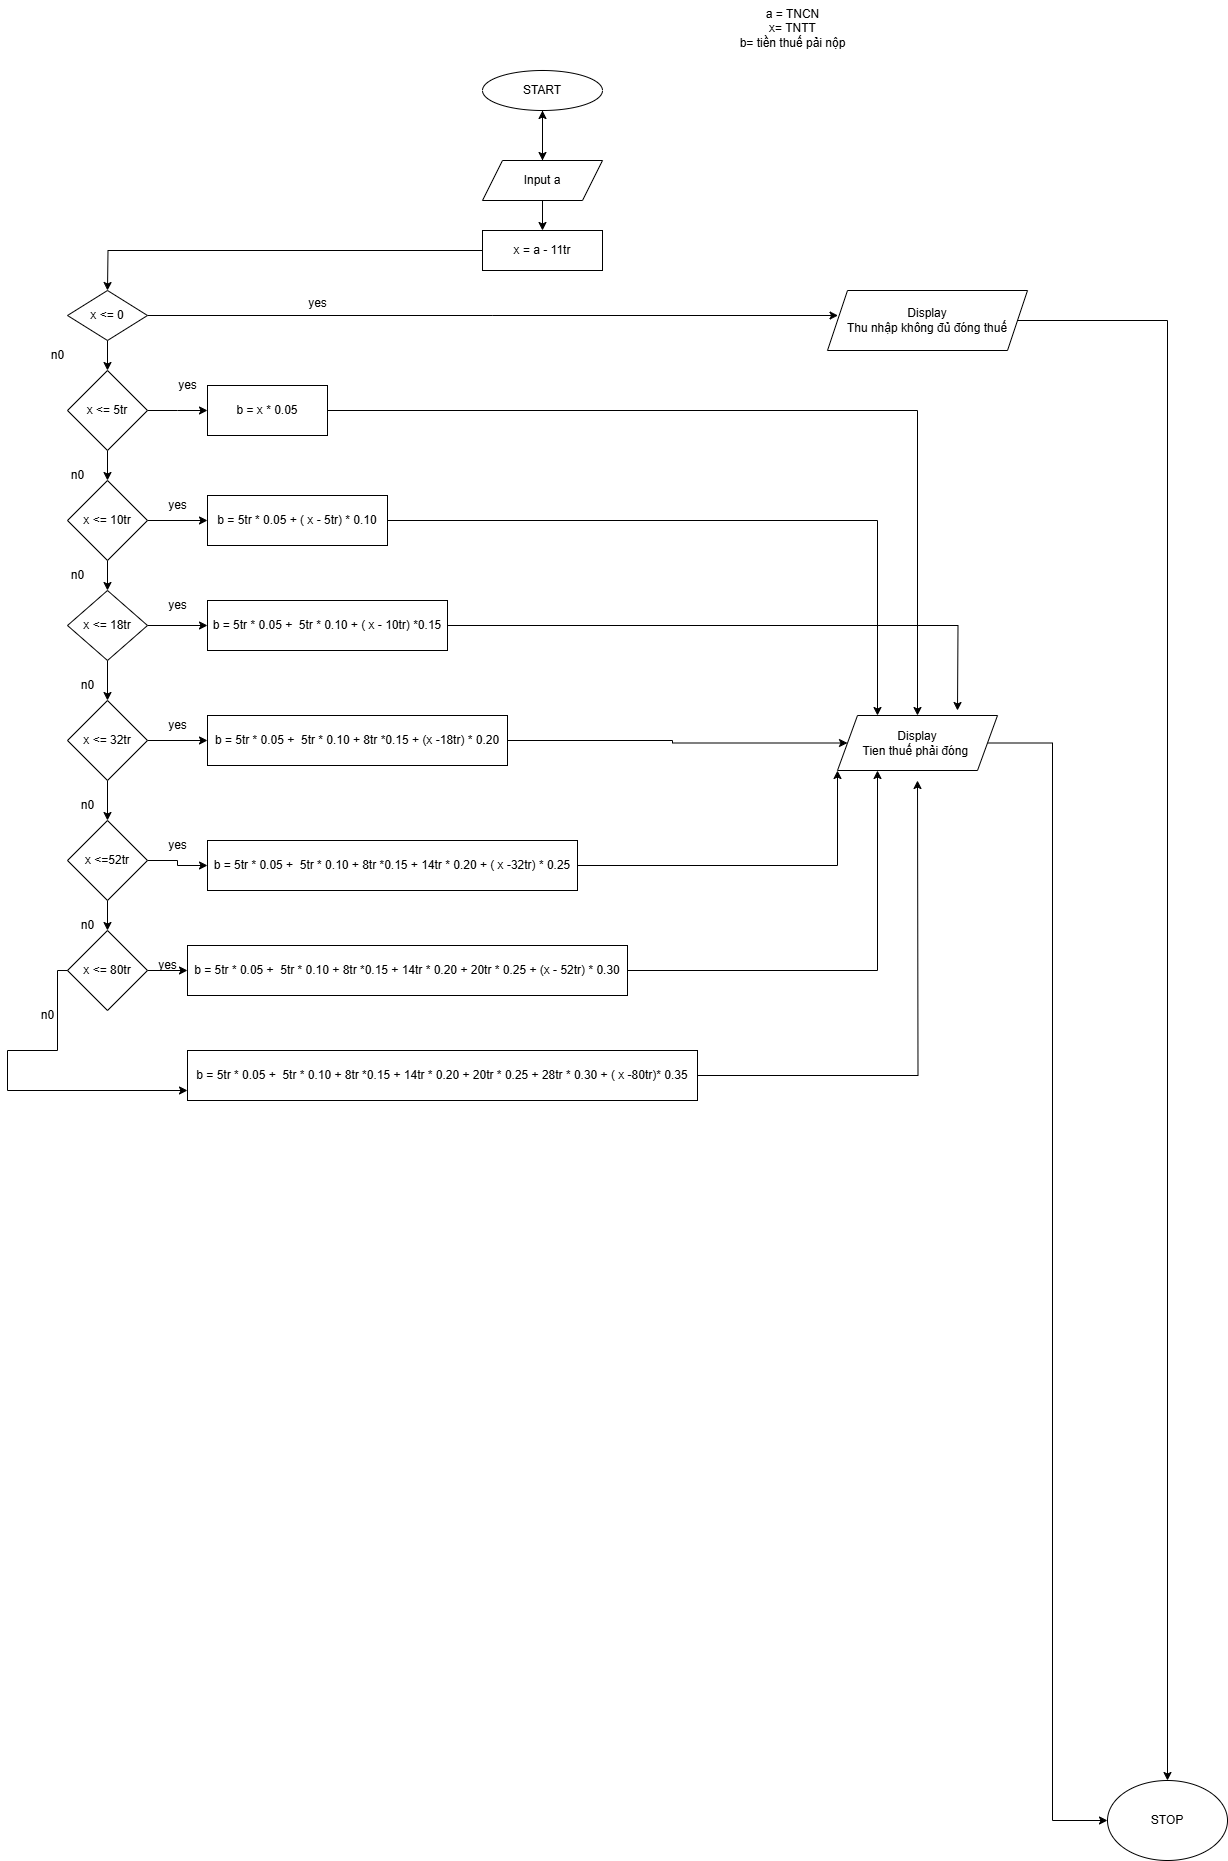

The diagram above was exported from draw.io. Its source (the exported page's mxGraphModel, read from the mxfile embedded in the PNG):
<mxGraphModel dx="3179" dy="2120" grid="1" gridSize="10" guides="1" tooltips="1" connect="1" arrows="1" fold="1" page="1" pageScale="1" pageWidth="850" pageHeight="1100" background="none" math="0" shadow="0">
  <root>
    <mxCell id="0" />
    <mxCell id="1" parent="0" />
    <mxCell id="-kFTbfcbW7Au0zWmniOe-1" value="START" style="ellipse;whiteSpace=wrap;html=1;" parent="1" vertex="1">
      <mxGeometry x="365" width="120" height="40" as="geometry" />
    </mxCell>
    <mxCell id="-kFTbfcbW7Au0zWmniOe-8" value="" style="edgeStyle=orthogonalEdgeStyle;rounded=0;orthogonalLoop=1;jettySize=auto;html=1;" parent="1" source="-kFTbfcbW7Au0zWmniOe-2" target="-kFTbfcbW7Au0zWmniOe-1" edge="1">
      <mxGeometry relative="1" as="geometry" />
    </mxCell>
    <mxCell id="J3zEKD1eV9151_9J36mC-2" style="edgeStyle=orthogonalEdgeStyle;rounded=0;orthogonalLoop=1;jettySize=auto;html=1;" parent="1" source="-kFTbfcbW7Au0zWmniOe-2" target="J3zEKD1eV9151_9J36mC-3" edge="1">
      <mxGeometry relative="1" as="geometry">
        <mxPoint x="425" y="160" as="targetPoint" />
      </mxGeometry>
    </mxCell>
    <mxCell id="-kFTbfcbW7Au0zWmniOe-2" value="Input a" style="shape=parallelogram;perimeter=parallelogramPerimeter;whiteSpace=wrap;html=1;fixedSize=1;" parent="1" vertex="1">
      <mxGeometry x="365" y="90" width="120" height="40" as="geometry" />
    </mxCell>
    <mxCell id="-kFTbfcbW7Au0zWmniOe-3" value="" style="endArrow=classic;html=1;rounded=0;" parent="1" edge="1">
      <mxGeometry width="50" height="50" relative="1" as="geometry">
        <mxPoint x="425" y="40" as="sourcePoint" />
        <mxPoint x="425" y="90" as="targetPoint" />
        <Array as="points">
          <mxPoint x="425" y="80" />
        </Array>
      </mxGeometry>
    </mxCell>
    <mxCell id="J3zEKD1eV9151_9J36mC-1" value="a = TNCN&lt;div&gt;x= TNTT&lt;/div&gt;&lt;div&gt;b= tiền thuế pải nộp&lt;/div&gt;&lt;div&gt;&lt;br&gt;&lt;/div&gt;" style="text;html=1;align=center;verticalAlign=middle;resizable=0;points=[];autosize=1;strokeColor=none;fillColor=none;" parent="1" vertex="1">
      <mxGeometry x="610" y="-70" width="130" height="70" as="geometry" />
    </mxCell>
    <mxCell id="J3zEKD1eV9151_9J36mC-4" style="edgeStyle=orthogonalEdgeStyle;rounded=0;orthogonalLoop=1;jettySize=auto;html=1;" parent="1" source="J3zEKD1eV9151_9J36mC-3" edge="1">
      <mxGeometry relative="1" as="geometry">
        <mxPoint x="-10" y="220.00000000000023" as="targetPoint" />
      </mxGeometry>
    </mxCell>
    <mxCell id="J3zEKD1eV9151_9J36mC-3" value="x = a - 11tr" style="rounded=0;whiteSpace=wrap;html=1;" parent="1" vertex="1">
      <mxGeometry x="365" y="160" width="120" height="40" as="geometry" />
    </mxCell>
    <mxCell id="J3zEKD1eV9151_9J36mC-6" style="edgeStyle=orthogonalEdgeStyle;rounded=0;orthogonalLoop=1;jettySize=auto;html=1;" parent="1" source="J3zEKD1eV9151_9J36mC-5" edge="1">
      <mxGeometry relative="1" as="geometry">
        <mxPoint x="720.5517578125" y="245.00000000000023" as="targetPoint" />
      </mxGeometry>
    </mxCell>
    <mxCell id="J3zEKD1eV9151_9J36mC-20" style="edgeStyle=orthogonalEdgeStyle;rounded=0;orthogonalLoop=1;jettySize=auto;html=1;entryX=0.5;entryY=0;entryDx=0;entryDy=0;" parent="1" source="J3zEKD1eV9151_9J36mC-5" target="J3zEKD1eV9151_9J36mC-14" edge="1">
      <mxGeometry relative="1" as="geometry" />
    </mxCell>
    <mxCell id="J3zEKD1eV9151_9J36mC-5" value="x &amp;lt;= 0" style="rhombus;whiteSpace=wrap;html=1;" parent="1" vertex="1">
      <mxGeometry x="-50" y="220" width="80" height="50" as="geometry" />
    </mxCell>
    <mxCell id="J3zEKD1eV9151_9J36mC-7" value="yes" style="text;html=1;align=center;verticalAlign=middle;resizable=0;points=[];autosize=1;strokeColor=none;fillColor=none;" parent="1" vertex="1">
      <mxGeometry x="180" y="218" width="40" height="30" as="geometry" />
    </mxCell>
    <mxCell id="J3zEKD1eV9151_9J36mC-10" style="edgeStyle=orthogonalEdgeStyle;rounded=0;orthogonalLoop=1;jettySize=auto;html=1;" parent="1" source="J3zEKD1eV9151_9J36mC-8" target="J3zEKD1eV9151_9J36mC-11" edge="1">
      <mxGeometry relative="1" as="geometry">
        <mxPoint x="810" y="1320" as="targetPoint" />
      </mxGeometry>
    </mxCell>
    <mxCell id="J3zEKD1eV9151_9J36mC-8" value="Display&lt;div&gt;Thu nhập không đủ đóng thuế&lt;/div&gt;" style="shape=parallelogram;perimeter=parallelogramPerimeter;whiteSpace=wrap;html=1;fixedSize=1;" parent="1" vertex="1">
      <mxGeometry x="710" y="220" width="200" height="60" as="geometry" />
    </mxCell>
    <mxCell id="J3zEKD1eV9151_9J36mC-11" value="STOP" style="ellipse;whiteSpace=wrap;html=1;" parent="1" vertex="1">
      <mxGeometry x="990" y="1710" width="120" height="80" as="geometry" />
    </mxCell>
    <mxCell id="J3zEKD1eV9151_9J36mC-21" style="edgeStyle=orthogonalEdgeStyle;rounded=0;orthogonalLoop=1;jettySize=auto;html=1;entryX=0.5;entryY=0;entryDx=0;entryDy=0;" parent="1" source="J3zEKD1eV9151_9J36mC-14" target="J3zEKD1eV9151_9J36mC-19" edge="1">
      <mxGeometry relative="1" as="geometry" />
    </mxCell>
    <mxCell id="J3zEKD1eV9151_9J36mC-28" style="edgeStyle=orthogonalEdgeStyle;rounded=0;orthogonalLoop=1;jettySize=auto;html=1;" parent="1" source="J3zEKD1eV9151_9J36mC-14" edge="1">
      <mxGeometry relative="1" as="geometry">
        <mxPoint x="90" y="340" as="targetPoint" />
      </mxGeometry>
    </mxCell>
    <mxCell id="J3zEKD1eV9151_9J36mC-14" value="x &amp;lt;= 5tr" style="rhombus;whiteSpace=wrap;html=1;" parent="1" vertex="1">
      <mxGeometry x="-50" y="300" width="80" height="80" as="geometry" />
    </mxCell>
    <mxCell id="J3zEKD1eV9151_9J36mC-43" style="edgeStyle=orthogonalEdgeStyle;rounded=0;orthogonalLoop=1;jettySize=auto;html=1;entryX=0;entryY=0.5;entryDx=0;entryDy=0;" parent="1" source="J3zEKD1eV9151_9J36mC-15" target="J3zEKD1eV9151_9J36mC-42" edge="1">
      <mxGeometry relative="1" as="geometry" />
    </mxCell>
    <mxCell id="J3zEKD1eV9151_9J36mC-46" style="edgeStyle=orthogonalEdgeStyle;rounded=0;orthogonalLoop=1;jettySize=auto;html=1;" parent="1" target="J3zEKD1eV9151_9J36mC-44" edge="1">
      <mxGeometry relative="1" as="geometry">
        <mxPoint x="60" y="1018" as="targetPoint" />
        <mxPoint x="-39.99999999999981" y="900.04" as="sourcePoint" />
        <Array as="points">
          <mxPoint x="-60" y="900" />
          <mxPoint x="-60" y="980" />
          <mxPoint x="-110" y="980" />
          <mxPoint x="-110" y="1020" />
        </Array>
      </mxGeometry>
    </mxCell>
    <mxCell id="J3zEKD1eV9151_9J36mC-15" value="x &amp;lt;= 80tr" style="rhombus;whiteSpace=wrap;html=1;" parent="1" vertex="1">
      <mxGeometry x="-50" y="860" width="80" height="80" as="geometry" />
    </mxCell>
    <mxCell id="J3zEKD1eV9151_9J36mC-27" style="edgeStyle=orthogonalEdgeStyle;rounded=0;orthogonalLoop=1;jettySize=auto;html=1;" parent="1" source="J3zEKD1eV9151_9J36mC-16" target="J3zEKD1eV9151_9J36mC-15" edge="1">
      <mxGeometry relative="1" as="geometry" />
    </mxCell>
    <mxCell id="J3zEKD1eV9151_9J36mC-41" value="" style="edgeStyle=orthogonalEdgeStyle;rounded=0;orthogonalLoop=1;jettySize=auto;html=1;" parent="1" source="J3zEKD1eV9151_9J36mC-16" target="J3zEKD1eV9151_9J36mC-38" edge="1">
      <mxGeometry relative="1" as="geometry" />
    </mxCell>
    <mxCell id="J3zEKD1eV9151_9J36mC-16" value="x &amp;lt;=52tr" style="rhombus;whiteSpace=wrap;html=1;" parent="1" vertex="1">
      <mxGeometry x="-50" y="750" width="80" height="80" as="geometry" />
    </mxCell>
    <mxCell id="J3zEKD1eV9151_9J36mC-26" style="edgeStyle=orthogonalEdgeStyle;rounded=0;orthogonalLoop=1;jettySize=auto;html=1;entryX=0.5;entryY=0;entryDx=0;entryDy=0;" parent="1" source="J3zEKD1eV9151_9J36mC-17" target="J3zEKD1eV9151_9J36mC-16" edge="1">
      <mxGeometry relative="1" as="geometry" />
    </mxCell>
    <mxCell id="J3zEKD1eV9151_9J36mC-37" style="edgeStyle=orthogonalEdgeStyle;rounded=0;orthogonalLoop=1;jettySize=auto;html=1;entryX=0;entryY=0.5;entryDx=0;entryDy=0;" parent="1" source="J3zEKD1eV9151_9J36mC-17" target="J3zEKD1eV9151_9J36mC-36" edge="1">
      <mxGeometry relative="1" as="geometry" />
    </mxCell>
    <mxCell id="J3zEKD1eV9151_9J36mC-17" value="x &amp;lt;= 32tr" style="rhombus;whiteSpace=wrap;html=1;" parent="1" vertex="1">
      <mxGeometry x="-50" y="630" width="80" height="80" as="geometry" />
    </mxCell>
    <mxCell id="J3zEKD1eV9151_9J36mC-23" style="edgeStyle=orthogonalEdgeStyle;rounded=0;orthogonalLoop=1;jettySize=auto;html=1;exitX=0.5;exitY=1;exitDx=0;exitDy=0;entryX=0.5;entryY=0;entryDx=0;entryDy=0;" parent="1" source="J3zEKD1eV9151_9J36mC-18" target="J3zEKD1eV9151_9J36mC-17" edge="1">
      <mxGeometry relative="1" as="geometry" />
    </mxCell>
    <mxCell id="J3zEKD1eV9151_9J36mC-35" style="edgeStyle=orthogonalEdgeStyle;rounded=0;orthogonalLoop=1;jettySize=auto;html=1;entryX=0;entryY=0.5;entryDx=0;entryDy=0;" parent="1" source="J3zEKD1eV9151_9J36mC-18" target="J3zEKD1eV9151_9J36mC-34" edge="1">
      <mxGeometry relative="1" as="geometry" />
    </mxCell>
    <mxCell id="J3zEKD1eV9151_9J36mC-18" value="x &amp;lt;= 18tr" style="rhombus;whiteSpace=wrap;html=1;" parent="1" vertex="1">
      <mxGeometry x="-50" y="520" width="80" height="70" as="geometry" />
    </mxCell>
    <mxCell id="J3zEKD1eV9151_9J36mC-22" style="edgeStyle=orthogonalEdgeStyle;rounded=0;orthogonalLoop=1;jettySize=auto;html=1;entryX=0.5;entryY=0;entryDx=0;entryDy=0;" parent="1" source="J3zEKD1eV9151_9J36mC-19" target="J3zEKD1eV9151_9J36mC-18" edge="1">
      <mxGeometry relative="1" as="geometry" />
    </mxCell>
    <mxCell id="J3zEKD1eV9151_9J36mC-33" style="edgeStyle=orthogonalEdgeStyle;rounded=0;orthogonalLoop=1;jettySize=auto;html=1;entryX=0;entryY=0.5;entryDx=0;entryDy=0;" parent="1" source="J3zEKD1eV9151_9J36mC-19" target="J3zEKD1eV9151_9J36mC-32" edge="1">
      <mxGeometry relative="1" as="geometry" />
    </mxCell>
    <mxCell id="J3zEKD1eV9151_9J36mC-19" value="x &amp;lt;= 10tr" style="rhombus;whiteSpace=wrap;html=1;" parent="1" vertex="1">
      <mxGeometry x="-50" y="410" width="80" height="80" as="geometry" />
    </mxCell>
    <mxCell id="J3zEKD1eV9151_9J36mC-48" style="edgeStyle=orthogonalEdgeStyle;rounded=0;orthogonalLoop=1;jettySize=auto;html=1;" parent="1" source="J3zEKD1eV9151_9J36mC-30" target="J3zEKD1eV9151_9J36mC-47" edge="1">
      <mxGeometry relative="1" as="geometry" />
    </mxCell>
    <mxCell id="J3zEKD1eV9151_9J36mC-30" value="b = x * 0.05" style="rounded=0;whiteSpace=wrap;html=1;" parent="1" vertex="1">
      <mxGeometry x="90" y="315" width="120" height="50" as="geometry" />
    </mxCell>
    <mxCell id="J3zEKD1eV9151_9J36mC-49" style="edgeStyle=orthogonalEdgeStyle;rounded=0;orthogonalLoop=1;jettySize=auto;html=1;entryX=0.25;entryY=0;entryDx=0;entryDy=0;" parent="1" source="J3zEKD1eV9151_9J36mC-32" target="J3zEKD1eV9151_9J36mC-47" edge="1">
      <mxGeometry relative="1" as="geometry" />
    </mxCell>
    <mxCell id="J3zEKD1eV9151_9J36mC-32" value="b = 5tr * 0.05 + ( x - 5tr) * 0.10" style="rounded=0;whiteSpace=wrap;html=1;" parent="1" vertex="1">
      <mxGeometry x="90" y="425" width="180" height="50" as="geometry" />
    </mxCell>
    <mxCell id="J3zEKD1eV9151_9J36mC-50" style="edgeStyle=orthogonalEdgeStyle;rounded=0;orthogonalLoop=1;jettySize=auto;html=1;" parent="1" source="J3zEKD1eV9151_9J36mC-34" edge="1">
      <mxGeometry relative="1" as="geometry">
        <mxPoint x="840" y="640" as="targetPoint" />
      </mxGeometry>
    </mxCell>
    <mxCell id="J3zEKD1eV9151_9J36mC-34" value="b = 5tr * 0.05 +&amp;nbsp; 5tr * 0.10 + ( x - 10tr) *0.15" style="rounded=0;whiteSpace=wrap;html=1;" parent="1" vertex="1">
      <mxGeometry x="90" y="530" width="240" height="50" as="geometry" />
    </mxCell>
    <mxCell id="J3zEKD1eV9151_9J36mC-51" style="edgeStyle=orthogonalEdgeStyle;rounded=0;orthogonalLoop=1;jettySize=auto;html=1;entryX=0;entryY=0.5;entryDx=0;entryDy=0;" parent="1" source="J3zEKD1eV9151_9J36mC-36" target="J3zEKD1eV9151_9J36mC-47" edge="1">
      <mxGeometry relative="1" as="geometry" />
    </mxCell>
    <mxCell id="J3zEKD1eV9151_9J36mC-36" value="b = 5tr * 0.05 +&amp;nbsp; 5tr * 0.10 + 8tr *0.15 + (x -18tr) * 0.20" style="rounded=0;whiteSpace=wrap;html=1;" parent="1" vertex="1">
      <mxGeometry x="90" y="645" width="300" height="50" as="geometry" />
    </mxCell>
    <mxCell id="J3zEKD1eV9151_9J36mC-52" style="edgeStyle=orthogonalEdgeStyle;rounded=0;orthogonalLoop=1;jettySize=auto;html=1;entryX=0;entryY=1;entryDx=0;entryDy=0;" parent="1" source="J3zEKD1eV9151_9J36mC-38" target="J3zEKD1eV9151_9J36mC-47" edge="1">
      <mxGeometry relative="1" as="geometry" />
    </mxCell>
    <mxCell id="J3zEKD1eV9151_9J36mC-38" value="b = 5tr * 0.05 +&amp;nbsp; 5tr * 0.10 + 8tr *0.15 + 14tr * 0.20 + ( x -32tr) * 0.25" style="rounded=0;whiteSpace=wrap;html=1;" parent="1" vertex="1">
      <mxGeometry x="90" y="770" width="370" height="50" as="geometry" />
    </mxCell>
    <mxCell id="J3zEKD1eV9151_9J36mC-53" style="edgeStyle=orthogonalEdgeStyle;rounded=0;orthogonalLoop=1;jettySize=auto;html=1;entryX=0.25;entryY=1;entryDx=0;entryDy=0;" parent="1" source="J3zEKD1eV9151_9J36mC-42" target="J3zEKD1eV9151_9J36mC-47" edge="1">
      <mxGeometry relative="1" as="geometry" />
    </mxCell>
    <mxCell id="J3zEKD1eV9151_9J36mC-42" value="b = 5tr * 0.05 +&amp;nbsp; 5tr * 0.10 + 8tr *0.15 + 14tr * 0.20 + 20tr * 0.25 + (x - 52tr) * 0.30" style="rounded=0;whiteSpace=wrap;html=1;" parent="1" vertex="1">
      <mxGeometry x="70" y="875" width="440" height="50" as="geometry" />
    </mxCell>
    <mxCell id="J3zEKD1eV9151_9J36mC-54" style="edgeStyle=orthogonalEdgeStyle;rounded=0;orthogonalLoop=1;jettySize=auto;html=1;" parent="1" source="J3zEKD1eV9151_9J36mC-44" edge="1">
      <mxGeometry relative="1" as="geometry">
        <mxPoint x="800" y="710" as="targetPoint" />
      </mxGeometry>
    </mxCell>
    <mxCell id="J3zEKD1eV9151_9J36mC-44" value="b = 5tr * 0.05 +&amp;nbsp; 5tr * 0.10 + 8tr *0.15 + 14tr * 0.20 + 20tr * 0.25 + 28tr * 0.30 + ( x -80tr)* 0.35" style="rounded=0;whiteSpace=wrap;html=1;" parent="1" vertex="1">
      <mxGeometry x="70" y="980" width="510" height="50" as="geometry" />
    </mxCell>
    <mxCell id="J3zEKD1eV9151_9J36mC-55" style="edgeStyle=orthogonalEdgeStyle;rounded=0;orthogonalLoop=1;jettySize=auto;html=1;entryX=0;entryY=0.5;entryDx=0;entryDy=0;" parent="1" source="J3zEKD1eV9151_9J36mC-47" target="J3zEKD1eV9151_9J36mC-11" edge="1">
      <mxGeometry relative="1" as="geometry" />
    </mxCell>
    <mxCell id="J3zEKD1eV9151_9J36mC-47" value="Display&lt;div&gt;Tien thuế phải đóng&amp;nbsp;&lt;/div&gt;" style="shape=parallelogram;perimeter=parallelogramPerimeter;whiteSpace=wrap;html=1;fixedSize=1;" parent="1" vertex="1">
      <mxGeometry x="720" y="645" width="160" height="55" as="geometry" />
    </mxCell>
    <mxCell id="SjuwJWoP6xB27TyZ_nD6-1" value="yes" style="text;html=1;align=center;verticalAlign=middle;resizable=0;points=[];autosize=1;strokeColor=none;fillColor=none;" vertex="1" parent="1">
      <mxGeometry x="50" y="300" width="40" height="30" as="geometry" />
    </mxCell>
    <mxCell id="SjuwJWoP6xB27TyZ_nD6-2" value="yes" style="text;html=1;align=center;verticalAlign=middle;resizable=0;points=[];autosize=1;strokeColor=none;fillColor=none;" vertex="1" parent="1">
      <mxGeometry x="40" y="420" width="40" height="30" as="geometry" />
    </mxCell>
    <mxCell id="SjuwJWoP6xB27TyZ_nD6-3" value="yes" style="text;html=1;align=center;verticalAlign=middle;resizable=0;points=[];autosize=1;strokeColor=none;fillColor=none;" vertex="1" parent="1">
      <mxGeometry x="40" y="520" width="40" height="30" as="geometry" />
    </mxCell>
    <mxCell id="SjuwJWoP6xB27TyZ_nD6-4" value="yes" style="text;html=1;align=center;verticalAlign=middle;resizable=0;points=[];autosize=1;strokeColor=none;fillColor=none;" vertex="1" parent="1">
      <mxGeometry x="40" y="640" width="40" height="30" as="geometry" />
    </mxCell>
    <mxCell id="SjuwJWoP6xB27TyZ_nD6-5" value="yes" style="text;html=1;align=center;verticalAlign=middle;resizable=0;points=[];autosize=1;strokeColor=none;fillColor=none;" vertex="1" parent="1">
      <mxGeometry x="40" y="760" width="40" height="30" as="geometry" />
    </mxCell>
    <mxCell id="SjuwJWoP6xB27TyZ_nD6-6" value="yes" style="text;html=1;align=center;verticalAlign=middle;resizable=0;points=[];autosize=1;strokeColor=none;fillColor=none;" vertex="1" parent="1">
      <mxGeometry x="30" y="880" width="40" height="30" as="geometry" />
    </mxCell>
    <mxCell id="SjuwJWoP6xB27TyZ_nD6-8" value="n0" style="text;html=1;align=center;verticalAlign=middle;resizable=0;points=[];autosize=1;strokeColor=none;fillColor=none;" vertex="1" parent="1">
      <mxGeometry x="-80" y="270" width="40" height="30" as="geometry" />
    </mxCell>
    <mxCell id="SjuwJWoP6xB27TyZ_nD6-9" value="n0" style="text;html=1;align=center;verticalAlign=middle;resizable=0;points=[];autosize=1;strokeColor=none;fillColor=none;" vertex="1" parent="1">
      <mxGeometry x="-60" y="390" width="40" height="30" as="geometry" />
    </mxCell>
    <mxCell id="SjuwJWoP6xB27TyZ_nD6-10" value="n0" style="text;html=1;align=center;verticalAlign=middle;resizable=0;points=[];autosize=1;strokeColor=none;fillColor=none;" vertex="1" parent="1">
      <mxGeometry x="-60" y="490" width="40" height="30" as="geometry" />
    </mxCell>
    <mxCell id="SjuwJWoP6xB27TyZ_nD6-11" value="n0" style="text;html=1;align=center;verticalAlign=middle;resizable=0;points=[];autosize=1;strokeColor=none;fillColor=none;" vertex="1" parent="1">
      <mxGeometry x="-50" y="600" width="40" height="30" as="geometry" />
    </mxCell>
    <mxCell id="SjuwJWoP6xB27TyZ_nD6-12" value="n0" style="text;html=1;align=center;verticalAlign=middle;resizable=0;points=[];autosize=1;strokeColor=none;fillColor=none;" vertex="1" parent="1">
      <mxGeometry x="-50" y="720" width="40" height="30" as="geometry" />
    </mxCell>
    <mxCell id="SjuwJWoP6xB27TyZ_nD6-13" value="n0" style="text;html=1;align=center;verticalAlign=middle;resizable=0;points=[];autosize=1;strokeColor=none;fillColor=none;" vertex="1" parent="1">
      <mxGeometry x="-50" y="840" width="40" height="30" as="geometry" />
    </mxCell>
    <mxCell id="SjuwJWoP6xB27TyZ_nD6-14" value="n0" style="text;html=1;align=center;verticalAlign=middle;resizable=0;points=[];autosize=1;strokeColor=none;fillColor=none;" vertex="1" parent="1">
      <mxGeometry x="-90" y="930" width="40" height="30" as="geometry" />
    </mxCell>
  </root>
</mxGraphModel>